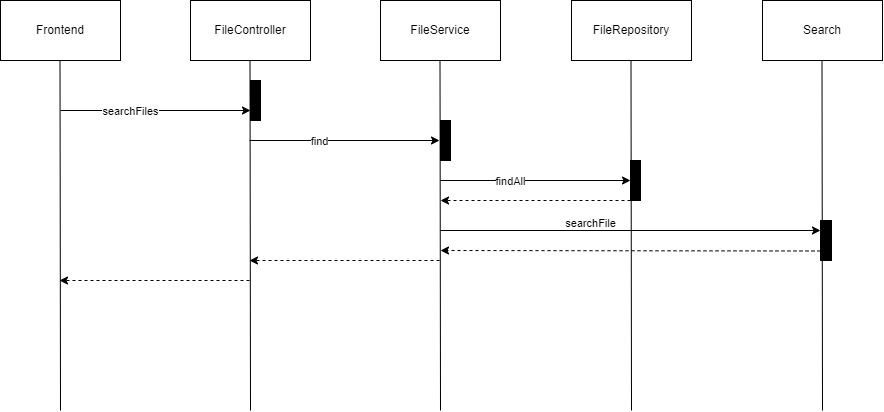

The diagram above was exported from draw.io. Its source (the exported page's mxGraphModel, read from the mxfile embedded in the PNG):
<mxGraphModel dx="1222" dy="869" grid="1" gridSize="10" guides="1" tooltips="1" connect="1" arrows="1" fold="1" page="1" pageScale="1" pageWidth="827" pageHeight="1169" math="0" shadow="0">
  <root>
    <mxCell id="0" />
    <mxCell id="1" parent="0" />
    <mxCell id="a4QUEFr3bZIf2YnssI1z-1" value="Frontend" style="rounded=0;whiteSpace=wrap;html=1;" parent="1" vertex="1">
      <mxGeometry x="70" y="50" width="120" height="60" as="geometry" />
    </mxCell>
    <mxCell id="a4QUEFr3bZIf2YnssI1z-2" value="FileController" style="rounded=0;whiteSpace=wrap;html=1;" parent="1" vertex="1">
      <mxGeometry x="260" y="50" width="120" height="60" as="geometry" />
    </mxCell>
    <mxCell id="a4QUEFr3bZIf2YnssI1z-3" value="" style="endArrow=none;html=1;rounded=0;" parent="1" edge="1">
      <mxGeometry width="50" height="50" relative="1" as="geometry">
        <mxPoint x="130" y="460" as="sourcePoint" />
        <mxPoint x="129.5" y="110" as="targetPoint" />
      </mxGeometry>
    </mxCell>
    <mxCell id="a4QUEFr3bZIf2YnssI1z-4" value="" style="endArrow=none;html=1;rounded=0;" parent="1" edge="1">
      <mxGeometry width="50" height="50" relative="1" as="geometry">
        <mxPoint x="320" y="460" as="sourcePoint" />
        <mxPoint x="319.5" y="110" as="targetPoint" />
      </mxGeometry>
    </mxCell>
    <mxCell id="a4QUEFr3bZIf2YnssI1z-7" value="" style="endArrow=classic;html=1;rounded=0;dashed=1;" parent="1" edge="1">
      <mxGeometry width="50" height="50" relative="1" as="geometry">
        <mxPoint x="319" y="330" as="sourcePoint" />
        <mxPoint x="129" y="330" as="targetPoint" />
      </mxGeometry>
    </mxCell>
    <mxCell id="a4QUEFr3bZIf2YnssI1z-9" value="FileService" style="rounded=0;whiteSpace=wrap;html=1;" parent="1" vertex="1">
      <mxGeometry x="450" y="50" width="120" height="60" as="geometry" />
    </mxCell>
    <mxCell id="a4QUEFr3bZIf2YnssI1z-10" value="" style="endArrow=none;html=1;rounded=0;" parent="1" edge="1">
      <mxGeometry width="50" height="50" relative="1" as="geometry">
        <mxPoint x="510" y="460" as="sourcePoint" />
        <mxPoint x="509.5" y="110" as="targetPoint" />
      </mxGeometry>
    </mxCell>
    <mxCell id="a4QUEFr3bZIf2YnssI1z-13" value="" style="endArrow=classic;html=1;rounded=0;dashed=1;" parent="1" edge="1">
      <mxGeometry width="50" height="50" relative="1" as="geometry">
        <mxPoint x="509" y="310" as="sourcePoint" />
        <mxPoint x="319" y="310" as="targetPoint" />
      </mxGeometry>
    </mxCell>
    <mxCell id="a4QUEFr3bZIf2YnssI1z-15" value="FileRepository" style="rounded=0;whiteSpace=wrap;html=1;" parent="1" vertex="1">
      <mxGeometry x="641" y="50" width="120" height="60" as="geometry" />
    </mxCell>
    <mxCell id="a4QUEFr3bZIf2YnssI1z-16" value="" style="endArrow=none;html=1;rounded=0;" parent="1" edge="1">
      <mxGeometry width="50" height="50" relative="1" as="geometry">
        <mxPoint x="701" y="460" as="sourcePoint" />
        <mxPoint x="700.5" y="110" as="targetPoint" />
      </mxGeometry>
    </mxCell>
    <mxCell id="a4QUEFr3bZIf2YnssI1z-17" value="" style="endArrow=classic;html=1;rounded=0;dashed=1;" parent="1" edge="1">
      <mxGeometry width="50" height="50" relative="1" as="geometry">
        <mxPoint x="700" y="250" as="sourcePoint" />
        <mxPoint x="510" y="250" as="targetPoint" />
      </mxGeometry>
    </mxCell>
    <mxCell id="a4QUEFr3bZIf2YnssI1z-20" value="" style="endArrow=classic;html=1;rounded=0;" parent="1" edge="1">
      <mxGeometry width="50" height="50" relative="1" as="geometry">
        <mxPoint x="319" y="190" as="sourcePoint" />
        <mxPoint x="509" y="190" as="targetPoint" />
      </mxGeometry>
    </mxCell>
    <mxCell id="a4QUEFr3bZIf2YnssI1z-21" value="find" style="edgeLabel;html=1;align=center;verticalAlign=middle;resizable=0;points=[];" parent="a4QUEFr3bZIf2YnssI1z-20" vertex="1" connectable="0">
      <mxGeometry x="-0.2667" relative="1" as="geometry">
        <mxPoint as="offset" />
      </mxGeometry>
    </mxCell>
    <mxCell id="a4QUEFr3bZIf2YnssI1z-22" value="" style="endArrow=classic;html=1;rounded=0;" parent="1" edge="1" source="a4QUEFr3bZIf2YnssI1z-37">
      <mxGeometry width="50" height="50" relative="1" as="geometry">
        <mxPoint x="510" y="230" as="sourcePoint" />
        <mxPoint x="700" y="230" as="targetPoint" />
      </mxGeometry>
    </mxCell>
    <mxCell id="a4QUEFr3bZIf2YnssI1z-25" value="" style="endArrow=classic;html=1;rounded=0;" parent="1" edge="1">
      <mxGeometry width="50" height="50" relative="1" as="geometry">
        <mxPoint x="130" y="160" as="sourcePoint" />
        <mxPoint x="320" y="160" as="targetPoint" />
      </mxGeometry>
    </mxCell>
    <mxCell id="a4QUEFr3bZIf2YnssI1z-26" value="searchFiles" style="edgeLabel;html=1;align=center;verticalAlign=middle;resizable=0;points=[];" parent="a4QUEFr3bZIf2YnssI1z-25" vertex="1" connectable="0">
      <mxGeometry x="-0.2667" relative="1" as="geometry">
        <mxPoint as="offset" />
      </mxGeometry>
    </mxCell>
    <mxCell id="a4QUEFr3bZIf2YnssI1z-27" value="" style="rounded=0;whiteSpace=wrap;html=1;fillColor=#000000;" parent="1" vertex="1">
      <mxGeometry x="320" y="130" width="10" height="40" as="geometry" />
    </mxCell>
    <mxCell id="a4QUEFr3bZIf2YnssI1z-36" value="" style="rounded=0;whiteSpace=wrap;html=1;fillColor=#000000;" parent="1" vertex="1">
      <mxGeometry x="510" y="170" width="10" height="40" as="geometry" />
    </mxCell>
    <mxCell id="w73HQFPCUQQ6uNCTyW0b-1" value="Search" style="rounded=0;whiteSpace=wrap;html=1;" vertex="1" parent="1">
      <mxGeometry x="832" y="50" width="120" height="60" as="geometry" />
    </mxCell>
    <mxCell id="w73HQFPCUQQ6uNCTyW0b-2" value="" style="endArrow=none;html=1;rounded=0;" edge="1" parent="1">
      <mxGeometry width="50" height="50" relative="1" as="geometry">
        <mxPoint x="892" y="460" as="sourcePoint" />
        <mxPoint x="891.5" y="110" as="targetPoint" />
      </mxGeometry>
    </mxCell>
    <mxCell id="w73HQFPCUQQ6uNCTyW0b-3" value="" style="endArrow=classic;html=1;rounded=0;" edge="1" parent="1" source="w73HQFPCUQQ6uNCTyW0b-8">
      <mxGeometry width="50" height="50" relative="1" as="geometry">
        <mxPoint x="510" y="280" as="sourcePoint" />
        <mxPoint x="890" y="280" as="targetPoint" />
      </mxGeometry>
    </mxCell>
    <mxCell id="w73HQFPCUQQ6uNCTyW0b-10" value="" style="endArrow=classic;html=1;rounded=0;" edge="1" parent="1" target="a4QUEFr3bZIf2YnssI1z-37">
      <mxGeometry width="50" height="50" relative="1" as="geometry">
        <mxPoint x="510" y="230" as="sourcePoint" />
        <mxPoint x="700" y="230" as="targetPoint" />
      </mxGeometry>
    </mxCell>
    <mxCell id="w73HQFPCUQQ6uNCTyW0b-11" value="findAll" style="edgeLabel;html=1;align=center;verticalAlign=middle;resizable=0;points=[];" vertex="1" connectable="0" parent="w73HQFPCUQQ6uNCTyW0b-10">
      <mxGeometry x="-0.2667" relative="1" as="geometry">
        <mxPoint as="offset" />
      </mxGeometry>
    </mxCell>
    <mxCell id="a4QUEFr3bZIf2YnssI1z-37" value="" style="rounded=0;whiteSpace=wrap;html=1;fillColor=#000000;" parent="1" vertex="1">
      <mxGeometry x="700" y="210" width="10" height="40" as="geometry" />
    </mxCell>
    <mxCell id="w73HQFPCUQQ6uNCTyW0b-12" value="" style="endArrow=classic;html=1;rounded=0;" edge="1" parent="1">
      <mxGeometry width="50" height="50" relative="1" as="geometry">
        <mxPoint x="510" y="280" as="sourcePoint" />
        <mxPoint x="890" y="280" as="targetPoint" />
      </mxGeometry>
    </mxCell>
    <mxCell id="w73HQFPCUQQ6uNCTyW0b-13" value="searchFile" style="edgeLabel;html=1;align=center;verticalAlign=middle;resizable=0;points=[];" vertex="1" connectable="0" parent="w73HQFPCUQQ6uNCTyW0b-12">
      <mxGeometry x="-0.214" y="8" relative="1" as="geometry">
        <mxPoint as="offset" />
      </mxGeometry>
    </mxCell>
    <mxCell id="w73HQFPCUQQ6uNCTyW0b-8" value="" style="rounded=0;whiteSpace=wrap;html=1;fillColor=#000000;" vertex="1" parent="1">
      <mxGeometry x="890" y="270" width="11" height="40" as="geometry" />
    </mxCell>
    <mxCell id="w73HQFPCUQQ6uNCTyW0b-14" value="" style="endArrow=classic;html=1;rounded=0;dashed=1;" edge="1" parent="1">
      <mxGeometry width="50" height="50" relative="1" as="geometry">
        <mxPoint x="890" y="300.5" as="sourcePoint" />
        <mxPoint x="510" y="300" as="targetPoint" />
      </mxGeometry>
    </mxCell>
  </root>
</mxGraphModel>